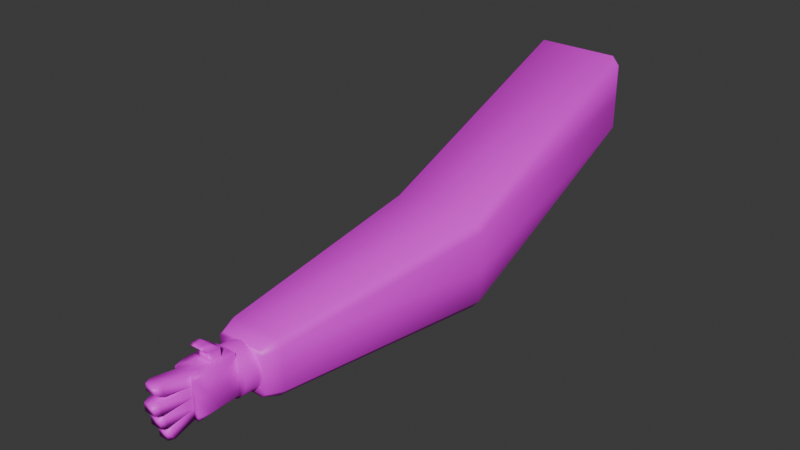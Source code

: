 # Source: Arm2.blend  (saved by Blender 5.0.118; exported with 4.5.12 LTS)
import bpy
from mathutils import Matrix  # noqa: F401  (used for matrix-valued properties, if any)

bpy.ops.wm.read_factory_settings(use_empty=True)
scene = bpy.context.scene
scene.name = 'Scene'

# ---- collections
col_collection = bpy.data.collections.new('Collection'); scene.collection.children.link(col_collection)

# ---- images (referenced by path relative to the original .blend; pixels are not part of the script)
import os
ASSET_DIR = os.environ.get("B2B_ASSET_DIR", "")  # directory of the original .blend (textures are referenced by path, not embedded)
HERE = os.path.dirname(os.path.abspath(__file__))  # packed textures are extracted next to this script under _unpacked/

def load_image(name, relpath, width, height, colorspace="sRGB"):
    """Load a texture the original file referenced (path relative to the .blend, or extracted next to this script)."""
    p = next((c for c in (os.path.join(HERE, relpath), os.path.join(ASSET_DIR, relpath)) if relpath and os.path.exists(c)), "")
    if p:
        img = bpy.data.images.load(p, check_existing=True)
        img.name = name
    else:  # same state as the original file: an image datablock whose file is absent (Cycles renders it pink)
        img = bpy.data.images.new(name, width, height)
        img.source = "FILE"
        img.filepath = "//" + (relpath or name)
    img.colorspace_settings.name = colorspace
    return img
img_material_base_color = load_image('Material Base Color', '', 1024, 1024, 'sRGB')

# ---- materials (node trees are filled in below, after node groups)
mat_material = bpy.data.materials.new('Material')
mat_material.alpha_threshold = 0.0
mat_material.use_backface_culling_lightprobe_volume = False
mat_material.roughness = 0.5
mat_material.line_color = (0.0, 0.0, 0.0, 1.0)

# ---- material node trees
mat_material.use_nodes = True; mat_material.node_tree.nodes.clear()
_N = mat_material.node_tree.nodes; _L = mat_material.node_tree.links
n0 = _N.new('ShaderNodeOutputMaterial'); n0.name = 'Material Output'; n0.location = (200, 100)
n1 = _N.new('ShaderNodeBsdfPrincipled'); n1.name = 'Principled BSDF'; n1.location = (-200, 100)
n2 = _N.new('ShaderNodeTexImage'); n2.name = 'Image Texture'; n2.location = (-490, 75)
n2.image = img_material_base_color
_L.new(n1.outputs[0], n0.inputs[0])
_L.new(n2.outputs[0], n1.inputs[0])
n0.is_active_output = True

# ---- world
world_world = bpy.data.worlds.new('World'); scene.world = world_world
world_world.use_nodes = True; world_world.node_tree.nodes.clear()
_N = world_world.node_tree.nodes; _L = world_world.node_tree.links
n0 = _N.new('ShaderNodeOutputWorld'); n0.name = 'World Output'; n0.location = (200, 100)
n1 = _N.new('ShaderNodeBackground'); n1.name = 'Background'; n1.location = (-200, 100)
n1.inputs[0].default_value = (0.05088, 0.05088, 0.05088, 1.0)
_L.new(n1.outputs[0], n0.inputs[0])
n0.is_active_output = True
world_world.color = (0.05088, 0.05088, 0.05088)
world_world.sun_shadow_jitter_overblur = 0.0

# ---- meshes
me_cube = bpy.data.meshes.new('Cube')
me_cube.from_pydata([(-3.736e-10, 0.878, 1.115), (0.7542, 0.878, 1.726), (-0.7542, 0.878, 1.726), (-3.736e-10, 0.878, 2.416), (-3.736e-10, 0.878, 1.726), (0.8073, -0.001554, 0.1929), (-1.911e-10, -0.001554, -0.4555), (-0.8073, -0.001554, 0.1929), (-3.736e-10, -0.9329, 0.245), (-1.911e-10, -0.001554, 0.9306), (0.6392, 0.878, 2.416), (0.7542, 0.878, 2.282), (0.7542, 0.878, 1.248), (0.6392, 0.878, 1.115), (-0.7542, 0.878, 2.282), (-0.6392, 0.878, 2.416), (-0.6392, 0.878, 1.115), (-0.7542, 0.878, 1.248), (-0.6841, -0.001554, -0.4555), (0.8073, -0.001554, 0.7923), (0.6841, -0.001554, 0.9306), (-0.8073, -0.001554, 0.7923), (-0.6841, -0.001554, 0.9306), (0.8073, -0.001554, -0.3172), (0.6841, -0.001554, -0.4555), (0.05538, -0.9981, -0.08135), (0.06959, -0.8309, -0.1008), (0.1202, -0.9983, -0.06263), (0.1344, -0.8311, -0.0821), (0.1801, -0.9984, -0.03163), (0.1943, -0.8312, -0.0511), (0.2328, -0.9984, 0.01046), (0.247, -0.8312, -0.009014), (0.2763, -0.9983, 0.06202), (0.2905, -0.831, 0.04254), (0.3089, -0.998, 0.1211), (0.3231, -0.8308, 0.1016), (0.3293, -0.9977, 0.1853), (0.3436, -0.8305, 0.1658), (0.3369, -0.9973, 0.2523), (0.3511, -0.83, 0.2329), (0.3312, -0.9968, 0.3195), (0.3454, -0.8295, 0.3), (0.3125, -0.9962, 0.3843), (0.3267, -0.829, 0.3648), (0.2815, -0.9957, 0.4442), (0.2957, -0.8284, 0.4247), (0.2395, -0.9951, 0.4968), (0.2537, -0.8279, 0.4774), (0.1879, -0.9945, 0.5403), (0.2021, -0.8273, 0.5208), (0.1289, -0.994, 0.5728), (0.1431, -0.8268, 0.5534), (0.06462, -0.9935, 0.5933), (0.07883, -0.8263, 0.5738), (-0.002396, -0.9932, 0.6007), (0.01181, -0.8259, 0.5813), (-0.06959, -0.9929, 0.595), (-0.05538, -0.8256, 0.5755), (-0.1344, -0.9927, 0.5763), (-0.1202, -0.8254, 0.5568), (-0.1943, -0.9926, 0.5453), (-0.1801, -0.8253, 0.5258), (-0.247, -0.9926, 0.5032), (-0.2328, -0.8254, 0.4837), (-0.2905, -0.9927, 0.4516), (-0.2763, -0.8255, 0.4322), (-0.3231, -0.993, 0.3926), (-0.3089, -0.8258, 0.3731), (-0.3436, -0.9933, 0.3283), (-0.3293, -0.8261, 0.3089), (-0.3511, -0.9937, 0.2613), (-0.3369, -0.8265, 0.2419), (-0.3454, -0.9942, 0.1942), (-0.3312, -0.827, 0.1747), (-0.3267, -0.9948, 0.1294), (-0.3125, -0.8275, 0.1099), (-0.2957, -0.9953, 0.06951), (-0.2815, -0.8281, 0.05003), (-0.2537, -0.9959, 0.01683), (-0.2395, -0.8287, -0.002642), (-0.2021, -0.9965, -0.02662), (-0.1879, -0.8292, -0.04609), (-0.1431, -0.997, -0.05918), (-0.1289, -0.8298, -0.07865), (-0.07883, -0.9975, -0.0796), (-0.06462, -0.8302, -0.09907), (-0.01181, -0.9978, -0.08708), (0.002398, -0.8306, -0.1066), (-0.173, -0.992, 0.6104), (0.166, -0.992, 0.6104), (-0.2159, -1.07, 0.6104), (-0.2159, -0.992, 0.2905), (-0.00352, -0.992, -0.02937), (-0.00352, -0.992, 0.6104), (0.2088, -0.992, 0.2905), (0.2088, -1.07, 0.6104), (-0.00352, -1.147, -0.02937), (-0.00352, -1.147, 0.6104), (-0.00352, -1.07, 0.6104), (-0.00352, -1.07, -0.02937), (-0.00352, -1.147, 0.2905), (0.2088, -1.07, 0.2905), (-0.00352, -0.992, 0.2905), (-0.2159, -1.07, 0.2905), (-0.1097, -0.992, -0.02937), (0.08123, -0.992, 0.6104), (0.1026, -1.147, -0.02937), (-0.1097, -1.147, 0.6104), (0.1026, -0.992, -0.02937), (-0.08827, -0.992, 0.6104), (-0.1097, -1.147, -0.02937), (0.1026, -1.147, 0.6104), (-0.00352, -1.109, 0.6104), (-0.004403, -1.03, 0.6116), (-0.00352, -1.109, -0.02937), (-0.00352, -1.031, -0.02937), (-0.1097, -1.07, -0.02937), (0.1026, -1.07, -0.02937), (-0.1097, -1.147, 0.2905), (0.1026, -1.147, 0.2905), (-0.00352, -1.147, 0.1306), (-0.00352, -1.147, 0.4504), (0.1026, -0.992, 0.2905), (-0.1097, -0.992, 0.2905), (-0.00352, -0.992, 0.1306), (-0.00352, -0.992, 0.4504), (-0.1097, -0.992, 0.4504), (-0.1097, -0.992, 0.1306), (0.1026, -0.992, 0.1306), (0.1026, -1.147, 0.4504), (0.1026, -1.147, 0.1306), (-0.1097, -1.147, 0.1306), (0.1026, -1.031, -0.02937), (-0.1097, -1.031, -0.02937), (-0.1097, -1.109, -0.02937), (0.1026, -1.109, 0.6104), (-0.1097, -1.109, 0.6104), (0.1026, -1.109, -0.02937), (-0.1097, -1.147, 0.4504), (0.1026, -0.992, 0.4504), (-0.003281, -1.065, 0.8481), (-0.0566, -1.07, 0.6104), (0.04957, -1.07, 0.6104), (-0.1097, -1.05, 0.6104), (-0.05749, -1.03, 0.6118), (0.1026, -1.05, 0.6104), (0.04868, -1.03, 0.6114), (-0.00308, -1.084, 0.8473), (-0.1092, -1.084, 0.8476), (-0.05637, -1.065, 0.8482), (0.1031, -1.084, 0.8469), (0.0498, -1.065, 0.8479), (-0.003954, -1.031, 0.7498), (-0.00352, -1.07, 0.7485), (0.1026, -1.05, 0.7485), (0.04957, -1.07, 0.7485), (-0.0566, -1.07, 0.7485), (0.04913, -1.031, 0.7496), (-0.05616, -1.084, 0.8475), (0.05, -1.084, 0.8471), (-0.05704, -1.031, 0.75), (-0.1097, -1.05, 0.7485), (0.1026, -1.259, 0.2905), (0.08375, -1.278, 0.3094), (-0.00352, -1.278, 0.3094), (-0.00352, -1.259, 0.2905), (-0.00352, -1.259, 0.4504), (-0.00352, -1.278, 0.4315), (-0.09079, -1.278, 0.3094), (-0.1097, -1.259, 0.2905), (0.08375, -1.278, 0.4315), (0.1026, -1.259, 0.4504), (-0.1097, -1.259, 0.4504), (-0.09079, -1.278, 0.4315), (0.07747, -1.267, 0.6766), (0.1026, -1.246, 0.6855), (-0.00352, -1.246, 0.6855), (-0.00352, -1.267, 0.6766), (-0.08451, -1.267, 0.6766), (-0.1097, -1.246, 0.6855), (-0.00352, -1.267, 0.567), (-0.00352, -1.246, 0.5256), (0.1026, -1.246, 0.5256), (0.07747, -1.267, 0.567), (-0.08451, -1.267, 0.567), (-0.1097, -1.246, 0.5256), (0.0694, -1.26, 0.2007), (0.09142, -1.243, 0.2316), (-0.01475, -1.243, 0.2316), (-0.01684, -1.26, 0.2007), (-0.1209, -1.243, 0.2316), (-0.1031, -1.26, 0.2007), (-0.01684, -1.26, 0.08063), (-0.01475, -1.243, 0.07165), (0.0694, -1.26, 0.08063), (0.09142, -1.243, 0.07167), (-0.1031, -1.26, 0.08063), (-0.1209, -1.243, 0.07167), (-0.7874, -0.001554, -0.3395), (-0.8073, -0.001554, -0.2863), (-0.8064, 0.01307, -0.2912), (-0.07983, -1.242, -0.1222), (-0.1097, -1.222, -0.126), (-0.00352, -1.222, -0.1261), (-0.00352, -1.242, -0.1222), (-0.00352, -1.222, 0.03388), (-0.00352, -1.242, -0.022), (0.1026, -1.222, -0.126), (0.07279, -1.242, -0.1222), (0.07279, -1.242, -0.022), (0.1026, -1.222, 0.03397), (-0.1097, -1.222, 0.03397), (-0.07983, -1.242, -0.022), (-0.1742, -1.147, 0.03344), (-0.1767, -1.133, -0.02937), (-0.1742, -1.147, -0.02937), (-0.2159, -1.106, 0.6104), (-0.1742, -1.147, 0.5475), (-0.1742, -1.147, 0.6104), (-0.1767, -1.133, 0.6104), (0.1671, -1.147, 0.03344), (0.1671, -1.147, -0.02937), (0.1697, -1.133, -0.02937), (0.1671, -1.147, 0.5475), (0.2088, -1.106, 0.6104), (0.1697, -1.133, 0.6104), (0.1671, -1.147, 0.6104), (-0.2159, -1.106, 0.2905), (-0.1742, -1.147, 0.2905), (0.1671, -1.147, 0.2905), (0.2088, -1.106, 0.2905), (-0.1619, -1.012, -0.02937), (-0.2159, -0.992, 0.02462), (-0.186, -0.992, 0.01561), (-0.1619, -0.992, -0.02937), (0.2088, -0.992, 0.02462), (0.1548, -1.012, -0.02937), (0.1548, -0.992, -0.02937), (0.179, -0.992, 0.01561), (-0.1619, -1.07, -0.02937), (-0.2159, -1.07, 0.02462), (0.2088, -1.07, 0.02462), (0.1548, -1.07, -0.02937), (-0.2159, -1.106, 0.02462), (-0.1767, -1.133, -0.02937), (-0.1897, -1.132, 0.009994), (0.1697, -1.133, -0.02937), (0.2088, -1.106, 0.02462), (0.1827, -1.132, 0.009994), (-0.4693, -0.8737, 0.2417), (-0.3824, -0.9329, 0.245), (0.3824, -0.9329, 0.245), (0.4693, -0.8736, 0.2417), (-3.62e-10, -0.8735, 0.6706), (-3.736e-10, -0.9329, 0.589), (-3.736e-10, -0.9329, -0.09893), (-3.62e-10, -0.8736, -0.1815), (0.3824, -0.9329, 0.5199), (0.4693, -0.8736, 0.5602), (0.3204, -0.9329, 0.589), (0.3703, -0.8735, 0.6706), (0.3204, -0.9329, -0.09893), (0.3703, -0.8736, -0.1815), (0.3824, -0.9329, -0.02986), (0.4693, -0.8736, -0.07107), (-0.3204, -0.9329, 0.589), (-0.3703, -0.8736, 0.6706), (-0.3824, -0.9329, 0.5199), (-0.4693, -0.8736, 0.5602), (-0.3204, -0.9329, -0.09893), (-0.3702, -0.8737, -0.1814), (-0.3824, -0.9329, -0.01184), (-0.4693, -0.8737, -0.04016), (-0.3708, -0.9329, -0.04283), (-0.4493, -0.8738, -0.09328), (-0.002971, -1.099, 0.8327), (-0.003031, -1.089, 0.8471), (-0.1092, -1.089, 0.8474), (0.1031, -1.089, 0.8468), (-0.05612, -1.089, 0.8473), (-0.05605, -1.099, 0.8328), (0.05005, -1.089, 0.8469), (0.05011, -1.099, 0.8325), (0.1026, -1.063, 0.6104), (0.09603, -1.07, 0.6104), (0.1026, -1.076, 0.6104), (0.1093, -1.07, 0.6104), (-0.1031, -1.07, 0.6104), (-0.1097, -1.063, 0.6104), (-0.1163, -1.07, 0.6104), (-0.1097, -1.076, 0.6104), (-0.1103, -1.037, 0.6114), (-0.104, -1.031, 0.6119), (-0.1073, -1.025, 0.6117), (-0.1162, -1.027, 0.6118), (-0.1168, -1.033, 0.6119), (0.09515, -1.03, 0.6113), (0.1021, -1.037, 0.611), (0.108, -1.033, 0.6112), (0.1074, -1.027, 0.6112), (0.09865, -1.025, 0.6111), (-0.1028, -1.065, 0.8484), (-0.1094, -1.072, 0.8481), (0.103, -1.072, 0.8474), (0.09627, -1.065, 0.8477), (-0.1035, -1.031, 0.7501), (-0.11, -1.038, 0.7496), (-0.1031, -1.07, 0.7485), (-0.1097, -1.063, 0.7485), (0.0956, -1.031, 0.7495), (0.1024, -1.037, 0.7491), (0.1026, -1.063, 0.7485), (0.09603, -1.07, 0.7485), (-0.1092, -1.095, 0.8396), (-0.1025, -1.099, 0.833), (0.09658, -1.099, 0.8323), (0.1032, -1.094, 0.8389)], [], [(22, 15, 14, 21), (24, 13, 12, 23), (10, 20, 19, 11), (10, 3, 9, 20), (4, 3, 10, 11, 1), (1, 11, 19, 5), (12, 1, 5, 23), (0, 13, 24, 6), (0, 4, 1, 12, 13), (3, 15, 22, 9), (7, 21, 14, 2), (2, 14, 15, 3, 4), (16, 0, 6, 18), (16, 17, 2, 4, 0), (25, 26, 28, 27), (27, 28, 30, 29), (29, 30, 32, 31), (31, 32, 34, 33), (33, 34, 36, 35), (35, 36, 38, 37), (37, 38, 40, 39), (39, 40, 42, 41), (41, 42, 44, 43), (43, 44, 46, 45), (45, 46, 48, 47), (47, 48, 50, 49), (49, 50, 52, 51), (51, 52, 54, 53), (53, 54, 56, 55), (55, 56, 58, 57), (57, 58, 60, 59), (59, 60, 62, 61), (61, 62, 64, 63), (63, 64, 66, 65), (65, 66, 68, 67), (67, 68, 70, 69), (69, 70, 72, 71), (71, 72, 74, 73), (73, 74, 76, 75), (75, 76, 78, 77), (77, 78, 80, 79), (79, 80, 82, 81), (81, 82, 84, 83), (83, 84, 86, 85), (28, 26, 88, 86, 84, 82, 80, 78, 76, 74, 72, 70, 68, 66, 64, 62, 60, 58, 56, 54, 52, 50, 48, 46, 44, 42, 40, 38, 36, 34, 32, 30), (85, 86, 88, 87), (87, 88, 26, 25), (25, 27, 29, 31, 33, 35, 37, 39, 41, 43, 45, 47, 49, 51, 53, 55, 57, 59, 61, 63, 65, 67, 69, 71, 73, 75, 77, 79, 81, 83, 85, 87), (136, 113, 98, 112), (92, 104, 91, 89), (135, 115, 97, 111), (134, 116, 100, 117), (128, 124, 103, 125), (127, 110, 94, 126), (89, 110, 127), (124, 127, 126, 103), (105, 128, 125, 93), (93, 125, 129, 109), (125, 103, 123, 129), (102, 95, 90, 96), (140, 106, 90), (123, 140, 95), (116, 133, 118, 100), (93, 109, 133, 116), (105, 93, 116, 134), (117, 100, 115, 135), (113, 137, 108, 98), (124, 92, 127), (115, 138, 107, 97), (100, 118, 138, 115), (103, 126, 140, 123), (126, 94, 106, 140), (127, 92, 89), (92, 124, 128), (158, 153, 141, 152), (99, 143, 156, 154), (142, 99, 154, 157), (147, 114, 153, 158), (141, 150, 159, 148), (152, 141, 148, 160), (153, 161, 150, 141), (114, 145, 161, 153), (129, 123, 95), (95, 140, 90), (164, 165, 166, 163), (165, 169, 170, 166), (172, 167, 168, 171), (171, 164, 163, 172), (167, 173, 174, 168), (173, 170, 169, 174), (101, 120, 163, 166), (164, 171, 168, 165), (120, 130, 172, 163), (165, 168, 174, 169), (119, 101, 166, 170), (122, 139, 173, 167), (130, 122, 167, 172), (139, 119, 170, 173), (176, 177, 178, 175), (177, 180, 179, 178), (184, 181, 182, 183), (175, 184, 183, 176), (181, 185, 186, 182), (180, 186, 185, 179), (112, 98, 177, 176), (184, 175, 178, 181), (130, 112, 176, 183), (181, 178, 179, 185), (98, 108, 180, 177), (108, 139, 186, 180), (139, 122, 182, 186), (122, 130, 183, 182), (188, 189, 190, 187), (189, 191, 192, 190), (195, 193, 194, 196), (187, 195, 196, 188), (193, 197, 198, 194), (191, 198, 197, 192), (120, 101, 189, 188), (195, 187, 190, 193), (131, 120, 188, 196), (193, 190, 192, 197), (101, 119, 191, 189), (119, 132, 198, 191), (132, 121, 194, 198), (121, 131, 196, 194), (199, 200, 201), (203, 204, 205, 202), (204, 208, 209, 205), (211, 206, 207, 210), (210, 209, 208, 211), (206, 212, 213, 207), (212, 203, 202, 213), (16, 18, 199, 201, 17), (201, 200, 7, 2, 17), (111, 97, 204, 203), (205, 207, 213, 202), (132, 111, 203, 212), (209, 210, 207, 205), (97, 107, 208, 204), (121, 132, 212, 206), (131, 121, 206, 211), (107, 131, 211, 208), (217, 218, 219, 220), (224, 225, 226, 227), (231, 225, 224, 230), (217, 228, 229, 218), (111, 132, 214, 216), (214, 132, 229), (135, 111, 216, 215), (108, 137, 220, 219), (229, 139, 218), (104, 228, 217, 91), (139, 108, 219, 218), (217, 220, 137, 91), (107, 138, 223, 222), (107, 222, 221, 131), (230, 131, 221), (231, 102, 96, 225), (130, 230, 224), (136, 226, 225, 96), (136, 112, 227, 226), (224, 227, 112, 130), (119, 139, 229), (132, 119, 229), (120, 230, 130), (230, 120, 131), (232, 233, 234, 235), (236, 237, 238, 239), (244, 245, 246), (247, 248, 249), (241, 233, 232, 240), (236, 242, 243, 237), (240, 245, 244, 241), (247, 243, 242, 248), (232, 235, 105, 134), (92, 128, 234, 233), (92, 233, 241, 104), (105, 235, 234, 128), (232, 134, 240), (129, 95, 236, 239), (102, 242, 236, 95), (109, 238, 237, 133), (109, 129, 239, 238), (243, 133, 237), (241, 244, 228, 104), (240, 117, 135), (134, 117, 240), (240, 135, 215, 245), (118, 133, 243), (247, 223, 138, 243), (231, 248, 242, 102), (118, 243, 138), (228, 244, 246, 214, 229), (214, 246, 245, 215, 216), (247, 249, 221, 222, 223), (249, 248, 231, 230, 221), (260, 258, 259, 261), (268, 266, 267, 269), (264, 262, 263, 265), (255, 260, 261, 254), (258, 252, 253, 259), (257, 263, 262, 256), (265, 253, 252, 264), (251, 268, 269, 250), (254, 267, 266, 255), (271, 257, 256, 270), (274, 272, 273, 275), (250, 273, 272, 251), (275, 271, 270, 274), (273, 250, 7, 200), (8, 255, 266, 268, 251), (250, 269, 21, 7), (256, 8, 251, 272, 274, 270), (23, 5, 253, 265), (5, 19, 259, 253), (262, 264, 252, 8, 256), (252, 258, 260, 255, 8), (9, 22, 267, 254), (20, 9, 254, 261), (18, 6, 257, 271), (6, 24, 263, 257), (20, 261, 259, 19), (263, 24, 23, 265), (267, 22, 21, 269), (18, 271, 275, 199), (273, 200, 199, 275), (281, 276, 277, 280), (276, 283, 282, 277), (148, 159, 280, 277), (157, 154, 276, 281), (154, 156, 283, 276), (160, 148, 277, 282), (159, 149, 278, 280), (151, 160, 282, 279), (284, 285, 286, 287), (288, 289, 290, 291), (292, 293, 294, 295, 296), (297, 298, 299, 300, 301), (307, 303, 302, 306), (311, 298, 297, 310), (292, 307, 306, 293), (288, 308, 309, 289), (304, 311, 310, 305), (284, 312, 313, 285), (308, 315, 314, 309), (316, 313, 312, 317), (96, 287, 286, 136), (143, 285, 313, 156), (299, 298, 146, 284, 287, 96), (286, 285, 143, 99, 113, 136), (284, 146, 155, 312), (144, 292, 296, 91, 290, 289), (99, 142, 288, 291, 137, 113), (288, 142, 157, 308), (144, 289, 309, 162), (291, 290, 91, 137), (296, 295, 89, 91), (110, 89, 295, 294), (145, 293, 306, 161), (292, 144, 162, 307), (94, 110, 294, 293, 145, 114), (90, 300, 299, 96), (106, 94, 114, 147, 297, 301), (297, 147, 158, 310), (90, 106, 301, 300), (146, 298, 311, 155), (307, 162, 149, 303), (150, 302, 303, 149, 159), (161, 306, 302, 150), (304, 305, 152, 160, 151), (155, 311, 304, 151), (310, 158, 152, 305), (162, 309, 314, 278, 149), (308, 157, 281, 315), (156, 313, 316, 283), (312, 155, 151, 279, 317), (314, 315, 281, 280, 278), (283, 316, 317, 279, 282)])
me_cube.polygons.foreach_set('use_smooth', [True] * 279)
_uv = me_cube.uv_layers.new(name='UVMap')
_uv.uv.foreach_set('vector', [0.2371, 0.7095, 0.2333, 0.4987, 0.2495, 0.5175, 0.2544, 0.729, 0.237, 0.4442, 0.2307, 0.2086, 0.2469, 0.19, 0.2543, 0.425, 0.05347, 0.4987, 0.04459, 0.7095, 0.02726, 0.729, 0.03728, 0.5175, 0.05347, 0.4987, 0.1434, 0.4987, 0.1408, 0.7095, 0.04459, 0.7095, 0.1407, 0.1234, 0.1407, 0.02726, 0.2307, 0.02726, 0.2469, 0.04586, 0.2469, 0.1234, 0.6043, 0.09671, 0.6402, 0.02726, 0.6534, 0.2702, 0.6147, 0.3451, 0.5734, 0.1565, 0.6043, 0.09671, 0.6147, 0.3451, 0.5817, 0.4088, 0.1407, 0.2086, 0.2307, 0.2086, 0.237, 0.4442, 0.1407, 0.4442, 0.1407, 0.2086, 0.1407, 0.1234, 0.2469, 0.1234, 0.2469, 0.19, 0.2307, 0.2086, 0.1434, 0.4987, 0.2333, 0.4987, 0.2371, 0.7095, 0.1408, 0.7095, 0.4465, 0.3447, 0.4207, 0.2645, 0.4743, 0.02726, 0.4983, 0.1017, 0.0346, 0.1234, 0.0346, 0.04586, 0.05079, 0.02726, 0.1407, 0.02726, 0.1407, 0.1234, 0.05079, 0.2086, 0.1407, 0.2086, 0.1407, 0.4442, 0.04448, 0.4442, 0.05079, 0.2086, 0.03459, 0.19, 0.0346, 0.1234, 0.1407, 0.1234, 0.1407, 0.2086, 0.835, 0.1989, 0.8113, 0.197, 0.8116, 0.1878, 0.8353, 0.1897, 0.8353, 0.1897, 0.8116, 0.1878, 0.812, 0.1794, 0.8357, 0.1813, 0.8357, 0.1813, 0.812, 0.1794, 0.8126, 0.1719, 0.8363, 0.1738, 0.8353, 0.3652, 0.8117, 0.3677, 0.8115, 0.3605, 0.8351, 0.3579, 0.8351, 0.3579, 0.8115, 0.3605, 0.8113, 0.3522, 0.8349, 0.3496, 0.8349, 0.3496, 0.8113, 0.3522, 0.8112, 0.3431, 0.8348, 0.3406, 0.8348, 0.3406, 0.8112, 0.3431, 0.8112, 0.3337, 0.8348, 0.3311, 0.8348, 0.3311, 0.8112, 0.3337, 0.8112, 0.3242, 0.8348, 0.3217, 0.8348, 0.3217, 0.8112, 0.3242, 0.8113, 0.3151, 0.8349, 0.3126, 0.8349, 0.3126, 0.8113, 0.3151, 0.8115, 0.3067, 0.8351, 0.3041, 0.8351, 0.3041, 0.8115, 0.3067, 0.8117, 0.2993, 0.8353, 0.2967, 0.2224, 0.8519, 0.1988, 0.8539, 0.1988, 0.8463, 0.2223, 0.8442, 0.2223, 0.8442, 0.1988, 0.8463, 0.1988, 0.8377, 0.2223, 0.8357, 0.2223, 0.8357, 0.1988, 0.8377, 0.1988, 0.8285, 0.2223, 0.8264, 0.2223, 0.8264, 0.1988, 0.8285, 0.1988, 0.819, 0.2223, 0.817, 0.2223, 0.817, 0.1988, 0.819, 0.1988, 0.8096, 0.2223, 0.8076, 0.2223, 0.8076, 0.1988, 0.8096, 0.1988, 0.8007, 0.2223, 0.7987, 0.2223, 0.7987, 0.1988, 0.8007, 0.1988, 0.7926, 0.2223, 0.7905, 0.2223, 0.7905, 0.1988, 0.7926, 0.1988, 0.7856, 0.2224, 0.7835, 0.1205, 0.7835, 0.144, 0.7861, 0.1441, 0.7933, 0.1206, 0.7906, 0.1206, 0.7906, 0.1441, 0.7933, 0.1442, 0.8015, 0.1207, 0.7988, 0.1207, 0.7988, 0.1442, 0.8015, 0.1442, 0.8104, 0.1207, 0.8078, 0.1207, 0.8078, 0.1442, 0.8104, 0.1442, 0.8198, 0.1207, 0.8172, 0.1207, 0.8172, 0.1442, 0.8198, 0.1442, 0.8293, 0.1207, 0.8267, 0.1207, 0.8267, 0.1442, 0.8293, 0.1442, 0.8385, 0.1207, 0.8358, 0.1207, 0.8358, 0.1442, 0.8385, 0.1441, 0.847, 0.1206, 0.8444, 0.1206, 0.8444, 0.1441, 0.847, 0.144, 0.8545, 0.1205, 0.8519, 0.8363, 0.2422, 0.8126, 0.2403, 0.812, 0.2331, 0.8357, 0.235, 0.8357, 0.235, 0.812, 0.2331, 0.8116, 0.2249, 0.8353, 0.2268, 0.8353, 0.2268, 0.8116, 0.2249, 0.8113, 0.2159, 0.835, 0.2178, 0.8443, 0.7245, 0.8461, 0.7339, 0.8461, 0.7433, 0.8443, 0.7527, 0.8407, 0.7614, 0.8354, 0.7693, 0.8288, 0.776, 0.821, 0.7813, 0.8123, 0.785, 0.803, 0.7868, 0.7936, 0.7868, 0.7844, 0.785, 0.7757, 0.7814, 0.7679, 0.7761, 0.7612, 0.7694, 0.756, 0.7616, 0.7524, 0.7528, 0.7505, 0.7435, 0.7505, 0.734, 0.7524, 0.7247, 0.756, 0.7159, 0.7612, 0.708, 0.7679, 0.7013, 0.7757, 0.696, 0.7844, 0.6924, 0.7936, 0.6905, 0.803, 0.6905, 0.8123, 0.6923, 0.821, 0.6959, 0.8288, 0.7012, 0.8354, 0.7079, 0.8407, 0.7158, 0.835, 0.2178, 0.8113, 0.2159, 0.8112, 0.2065, 0.8349, 0.2084, 0.8349, 0.2084, 0.8112, 0.2065, 0.8113, 0.197, 0.835, 0.1989, 0.3144, 0.8168, 0.3108, 0.808, 0.3089, 0.7987, 0.3089, 0.7892, 0.3108, 0.7799, 0.3144, 0.7711, 0.3197, 0.7632, 0.3264, 0.7565, 0.3343, 0.7513, 0.343, 0.7476, 0.3523, 0.7458, 0.3618, 0.7458, 0.3711, 0.7476, 0.3799, 0.7513, 0.3878, 0.7565, 0.3945, 0.7632, 0.3998, 0.7711, 0.4034, 0.7799, 0.4052, 0.7892, 0.4052, 0.7987, 0.4034, 0.808, 0.3998, 0.8168, 0.3945, 0.8247, 0.3878, 0.8314, 0.3799, 0.8367, 0.3711, 0.8403, 0.3618, 0.8421, 0.3523, 0.8421, 0.343, 0.8403, 0.3343, 0.8367, 0.3264, 0.8314, 0.3197, 0.8247, 0.04367, 0.8282, 0.04367, 0.8133, 0.04915, 0.8133, 0.04915, 0.8282, 0.5116, 0.6883, 0.5006, 0.6883, 0.5006, 0.6433, 0.5115, 0.6434, 0.7669, 0.8863, 0.7669, 0.8714, 0.7723, 0.8714, 0.7723, 0.8863, 0.756, 0.8863, 0.756, 0.8713, 0.7614, 0.8713, 0.7614, 0.8863, 0.5883, 0.8174, 0.5883, 0.7951, 0.6032, 0.7951, 0.6032, 0.8174, 0.5883, 0.7728, 0.5913, 0.7505, 0.6032, 0.7505, 0.6032, 0.7728, 0.5794, 0.7505, 0.5913, 0.7505, 0.5883, 0.7728, 0.5883, 0.7951, 0.5883, 0.7728, 0.6032, 0.7728, 0.6032, 0.7951, 0.5883, 0.8397, 0.5883, 0.8174, 0.6032, 0.8174, 0.6032, 0.8397, 0.6032, 0.8397, 0.6032, 0.8174, 0.6182, 0.8174, 0.6182, 0.8397, 0.6032, 0.8174, 0.6032, 0.7951, 0.6182, 0.7951, 0.6182, 0.8174, 0.5005, 0.5438, 0.4896, 0.5438, 0.4899, 0.4988, 0.5005, 0.4987, 0.6182, 0.7728, 0.6152, 0.7505, 0.6271, 0.7505, 0.6182, 0.7951, 0.6182, 0.7728, 0.6331, 0.7951, 0.756, 0.8713, 0.756, 0.8564, 0.7614, 0.8564, 0.7614, 0.8713, 0.7505, 0.8713, 0.7505, 0.8564, 0.756, 0.8564, 0.756, 0.8713, 0.7505, 0.8863, 0.7505, 0.8713, 0.756, 0.8713, 0.756, 0.8863, 0.7614, 0.8863, 0.7614, 0.8713, 0.7669, 0.8714, 0.7669, 0.8863, 0.04367, 0.8133, 0.04367, 0.7984, 0.04915, 0.7984, 0.04915, 0.8133, 0.5883, 0.7951, 0.5734, 0.7951, 0.5883, 0.7728, 0.7669, 0.8714, 0.7669, 0.8564, 0.7723, 0.8564, 0.7723, 0.8714, 0.7614, 0.8713, 0.7614, 0.8564, 0.7669, 0.8564, 0.7669, 0.8714, 0.6032, 0.7951, 0.6032, 0.7728, 0.6182, 0.7728, 0.6182, 0.7951, 0.6032, 0.7728, 0.6032, 0.7505, 0.6152, 0.7505, 0.6182, 0.7728, 0.5883, 0.7728, 0.5734, 0.7951, 0.5794, 0.7505, 0.5734, 0.7951, 0.5883, 0.7951, 0.5883, 0.8174, 0.9113, 0.3098, 0.9038, 0.3098, 0.9039, 0.2967, 0.9114, 0.2967, 0.8959, 0.06058, 0.8884, 0.06058, 0.8884, 0.04113, 0.8959, 0.04113, 0.9033, 0.06058, 0.8959, 0.06058, 0.8959, 0.04113, 0.9033, 0.04113, 0.9113, 0.3291, 0.9038, 0.3291, 0.9038, 0.3098, 0.9113, 0.3098, 0.9652, 0.04216, 0.9652, 0.0347, 0.9679, 0.03474, 0.9679, 0.04219, 0.9652, 0.04961, 0.9652, 0.04216, 0.9679, 0.04219, 0.9679, 0.04965, 0.9038, 0.3098, 0.8964, 0.3098, 0.8964, 0.2967, 0.9039, 0.2967, 0.9038, 0.3291, 0.8964, 0.3291, 0.8964, 0.3098, 0.9038, 0.3098, 0.6182, 0.8174, 0.6182, 0.7951, 0.6331, 0.7951, 0.6331, 0.7951, 0.6182, 0.7728, 0.6271, 0.7505, 0.5918, 0.8973, 0.5918, 0.9096, 0.5889, 0.9096, 0.5889, 0.8946, 0.5918, 0.9096, 0.5918, 0.9218, 0.5889, 0.9245, 0.5889, 0.9096, 0.9133, 0.1719, 0.9133, 0.1868, 0.9106, 0.1867, 0.9106, 0.1745, 0.8296, 0.4249, 0.8296, 0.4421, 0.8268, 0.4448, 0.8268, 0.4223, 0.9133, 0.1868, 0.9133, 0.2017, 0.9106, 0.199, 0.9106, 0.1867, 0.9133, 0.2017, 0.8908, 0.2017, 0.8935, 0.199, 0.9106, 0.199, 0.5734, 0.9096, 0.5734, 0.8946, 0.5889, 0.8946, 0.5889, 0.9096, 0.8935, 0.1745, 0.9106, 0.1745, 0.9106, 0.1867, 0.8935, 0.1868, 0.8112, 0.4448, 0.8112, 0.4223, 0.8268, 0.4223, 0.8268, 0.4448, 0.8935, 0.1868, 0.9106, 0.1867, 0.9106, 0.199, 0.8935, 0.199, 0.5734, 0.9245, 0.5734, 0.9096, 0.5889, 0.9096, 0.5889, 0.9245, 0.3773, 0.9116, 0.3773, 0.8967, 0.3929, 0.8967, 0.3929, 0.9116, 0.3773, 0.9265, 0.3773, 0.9116, 0.3929, 0.9116, 0.3929, 0.9265, 0.7662, 0.9502, 0.7662, 0.9727, 0.7505, 0.9727, 0.7505, 0.9502, 0.06298, 0.8275, 0.06299, 0.8126, 0.06597, 0.8127, 0.06597, 0.8241, 0.06299, 0.8126, 0.06298, 0.7977, 0.06597, 0.8013, 0.06597, 0.8127, 0.8956, 0.3872, 0.8956, 0.3986, 0.8898, 0.3987, 0.8898, 0.3837, 0.911, 0.3872, 0.8956, 0.3872, 0.8898, 0.3837, 0.9123, 0.3837, 0.8956, 0.3986, 0.8956, 0.41, 0.8898, 0.4136, 0.8898, 0.3987, 0.9123, 0.4136, 0.8898, 0.4136, 0.8956, 0.41, 0.911, 0.41, 0.04915, 0.8282, 0.04915, 0.8133, 0.06299, 0.8126, 0.06298, 0.8275, 0.8956, 0.3872, 0.911, 0.3872, 0.911, 0.3986, 0.8956, 0.3986, 0.3089, 0.9297, 0.3089, 0.9072, 0.3227, 0.8967, 0.3227, 0.9192, 0.8956, 0.3986, 0.911, 0.3986, 0.911, 0.41, 0.8956, 0.41, 0.04915, 0.8133, 0.04915, 0.7984, 0.06298, 0.7977, 0.06299, 0.8126, 0.9252, 0.8519, 0.9252, 0.8744, 0.9114, 0.8639, 0.9114, 0.8414, 0.1988, 0.9384, 0.1988, 0.9235, 0.2136, 0.9234, 0.2136, 0.9383, 0.1988, 0.9235, 0.1988, 0.9085, 0.2136, 0.9084, 0.2136, 0.9234, 0.9231, 0.6905, 0.9231, 0.7054, 0.9187, 0.7057, 0.9187, 0.6935, 0.9231, 0.7054, 0.9231, 0.7204, 0.9187, 0.7178, 0.9187, 0.7057, 0.6614, 0.8994, 0.6614, 0.9115, 0.6588, 0.9113, 0.6588, 0.8963, 0.9187, 0.6935, 0.9018, 0.6935, 0.9006, 0.6905, 0.9231, 0.6905, 0.6614, 0.9115, 0.6614, 0.9237, 0.6588, 0.9262, 0.6588, 0.9113, 0.9231, 0.7204, 0.9006, 0.7204, 0.9018, 0.7178, 0.9187, 0.7178, 0.9114, 0.9598, 0.9114, 0.9449, 0.9248, 0.9439, 0.9248, 0.9588, 0.9018, 0.6935, 0.9187, 0.6935, 0.9187, 0.7057, 0.9018, 0.7057, 0.9249, 0.617, 0.9249, 0.5945, 0.9384, 0.6028, 0.9384, 0.6253, 0.9018, 0.7057, 0.9187, 0.7057, 0.9187, 0.7178, 0.9018, 0.7178, 0.9114, 0.9449, 0.9114, 0.93, 0.9248, 0.929, 0.9248, 0.9439, 0.8402, 0.9321, 0.8402, 0.9546, 0.8268, 0.9629, 0.8268, 0.9404, 0.6464, 0.9245, 0.6464, 0.9096, 0.6588, 0.9113, 0.6588, 0.9262, 0.6464, 0.9096, 0.6464, 0.8946, 0.6588, 0.8963, 0.6588, 0.9113, 0.4694, 0.4161, 0.4671, 0.4089, 0.4693, 0.4089, 0.9669, 0.4136, 0.9669, 0.3987, 0.9697, 0.3987, 0.9697, 0.4094, 0.9669, 0.3987, 0.9669, 0.3837, 0.9697, 0.3879, 0.9697, 0.3987, 0.8268, 0.8551, 0.8418, 0.8551, 0.8417, 0.863, 0.831, 0.863, 0.831, 0.863, 0.831, 0.8771, 0.8268, 0.8776, 0.8268, 0.8551, 0.8418, 0.8551, 0.8567, 0.8551, 0.8524, 0.863, 0.8417, 0.863, 0.8567, 0.8551, 0.8567, 0.8776, 0.8524, 0.8771, 0.8524, 0.863, 0.05079, 0.2086, 0.04448, 0.4442, 0.02993, 0.4281, 0.02726, 0.4211, 0.03459, 0.19, 0.4693, 0.4089, 0.4671, 0.4089, 0.4465, 0.3447, 0.4983, 0.1017, 0.5188, 0.1657, 0.1205, 0.9389, 0.1205, 0.924, 0.1354, 0.924, 0.1354, 0.9389, 0.8417, 0.8771, 0.8417, 0.863, 0.8524, 0.863, 0.8524, 0.8771, 0.9354, 0.5039, 0.9354, 0.5264, 0.9249, 0.54, 0.9249, 0.5175, 0.831, 0.8771, 0.831, 0.863, 0.8417, 0.863, 0.8417, 0.8771, 0.1205, 0.924, 0.1205, 0.9091, 0.1354, 0.9091, 0.1354, 0.924, 0.842, 0.8414, 0.8569, 0.8414, 0.8567, 0.8551, 0.8418, 0.8551, 0.827, 0.8414, 0.842, 0.8414, 0.8418, 0.8551, 0.8268, 0.8551, 0.02726, 0.9202, 0.02726, 0.8977, 0.03769, 0.9112, 0.03769, 0.9338, 0.8263, 0.02726, 0.8203, 0.03618, 0.8203, 0.02734, 0.8207, 0.02731, 0.5117, 0.5076, 0.5056, 0.4987, 0.5097, 0.4988, 0.5117, 0.4988, 0.5056, 0.5438, 0.5056, 0.4987, 0.5117, 0.5076, 0.5117, 0.5438, 0.8263, 0.02726, 0.8263, 0.07226, 0.8203, 0.07235, 0.8203, 0.03618, 0.8112, 0.1174, 0.8112, 0.09485, 0.8203, 0.1085, 0.8203, 0.1174, 0.8203, 0.1085, 0.8112, 0.09485, 0.8203, 0.07235, 0.7669, 0.8863, 0.7723, 0.8863, 0.7723, 0.8954, 0.7703, 0.8957, 0.04915, 0.7984, 0.04367, 0.7984, 0.04713, 0.789, 0.04915, 0.7894, 0.8203, 0.07235, 0.8112, 0.04984, 0.8203, 0.03618, 0.5006, 0.6883, 0.4955, 0.6883, 0.4955, 0.6433, 0.5006, 0.6433, 0.8112, 0.04984, 0.8112, 0.02734, 0.8203, 0.02734, 0.8203, 0.03618, 0.04328, 0.7835, 0.04713, 0.789, 0.04367, 0.7984, 0.0382, 0.7835, 0.7723, 0.8564, 0.7669, 0.8564, 0.7703, 0.847, 0.7723, 0.8473, 0.4987, 0.878, 0.4896, 0.878, 0.4896, 0.8691, 0.4987, 0.8555, 0.4896, 0.833, 0.4987, 0.8555, 0.4896, 0.8691, 0.5056, 0.5438, 0.5005, 0.5438, 0.5005, 0.4987, 0.5056, 0.4987, 0.4987, 0.8105, 0.4896, 0.833, 0.4896, 0.7968, 0.04367, 0.8282, 0.04713, 0.8376, 0.04328, 0.8431, 0.0382, 0.8431, 0.04367, 0.8282, 0.04915, 0.8282, 0.04915, 0.8373, 0.04713, 0.8376, 0.4896, 0.7968, 0.4896, 0.788, 0.4987, 0.788, 0.4987, 0.8105, 0.8112, 0.07235, 0.8112, 0.04984, 0.8203, 0.07235, 0.8112, 0.09485, 0.8112, 0.07235, 0.8203, 0.07235, 0.4987, 0.833, 0.4896, 0.833, 0.4987, 0.8105, 0.4896, 0.833, 0.4987, 0.833, 0.4987, 0.8555, 0.581, 0.8401, 0.5734, 0.8322, 0.5776, 0.8335, 0.581, 0.8397, 0.6331, 0.8322, 0.6255, 0.8401, 0.6255, 0.8397, 0.6289, 0.8335, 0.4955, 0.7257, 0.4916, 0.7334, 0.4918, 0.7278, 0.5097, 0.5888, 0.5056, 0.5812, 0.5094, 0.5832, 0.5006, 0.7257, 0.5116, 0.7257, 0.5087, 0.7335, 0.5005, 0.7335, 0.7514, 0.8414, 0.7622, 0.8414, 0.7614, 0.8491, 0.7533, 0.8491, 0.5005, 0.7335, 0.4916, 0.7334, 0.4955, 0.7257, 0.5006, 0.7257, 0.5097, 0.5888, 0.5009, 0.5888, 0.5005, 0.5812, 0.5056, 0.5812, 0.7533, 0.8936, 0.7505, 0.8936, 0.7505, 0.8863, 0.756, 0.8863, 0.5734, 0.7951, 0.5883, 0.8174, 0.5776, 0.8335, 0.5734, 0.8322, 0.5116, 0.6883, 0.5116, 0.7257, 0.5006, 0.7257, 0.5006, 0.6883, 0.5883, 0.8397, 0.581, 0.8397, 0.5776, 0.8335, 0.5883, 0.8174, 0.7533, 0.8936, 0.756, 0.8863, 0.7614, 0.8936, 0.6182, 0.8174, 0.6331, 0.7951, 0.6331, 0.8322, 0.6289, 0.8335, 0.5005, 0.5438, 0.5005, 0.5812, 0.4896, 0.5812, 0.4896, 0.5438, 0.7505, 0.8564, 0.7505, 0.849, 0.7533, 0.8491, 0.756, 0.8564, 0.6182, 0.8397, 0.6182, 0.8174, 0.6289, 0.8335, 0.6255, 0.8397, 0.7614, 0.8491, 0.756, 0.8564, 0.7533, 0.8491, 0.5006, 0.7257, 0.4955, 0.7257, 0.4955, 0.6883, 0.5006, 0.6883, 0.7614, 0.8936, 0.7614, 0.8863, 0.7669, 0.8863, 0.756, 0.8863, 0.7614, 0.8863, 0.7614, 0.8936, 0.7614, 0.8936, 0.7669, 0.8863, 0.7703, 0.8957, 0.7703, 0.8957, 0.7614, 0.8564, 0.756, 0.8564, 0.7614, 0.8491, 0.7703, 0.847, 0.7703, 0.847, 0.7669, 0.8564, 0.7614, 0.8491, 0.5056, 0.5438, 0.5056, 0.5812, 0.5005, 0.5812, 0.5005, 0.5438, 0.7614, 0.8564, 0.7614, 0.8491, 0.7669, 0.8564, 0.8263, 0.07226, 0.8263, 0.1097, 0.8225, 0.1118, 0.8203, 0.1085, 0.8203, 0.07235, 0.4896, 0.7246, 0.4918, 0.7278, 0.4916, 0.7334, 0.4916, 0.7334, 0.4896, 0.7334, 0.5097, 0.5888, 0.5094, 0.5832, 0.5117, 0.5799, 0.5117, 0.5888, 0.5097, 0.5888, 0.5094, 0.5832, 0.5056, 0.5812, 0.5056, 0.5438, 0.5117, 0.5438, 0.5117, 0.5799, 0.8588, 0.5247, 0.8491, 0.516, 0.8549, 0.5039, 0.8704, 0.5178, 0.8491, 0.6236, 0.8588, 0.6148, 0.8704, 0.622, 0.8549, 0.636, 0.7718, 0.516, 0.762, 0.5247, 0.7505, 0.5179, 0.7661, 0.5039, 0.8588, 0.5698, 0.8588, 0.5247, 0.8704, 0.5178, 0.8704, 0.5699, 0.8491, 0.516, 0.8104, 0.516, 0.8101, 0.5039, 0.8549, 0.5039, 0.7505, 0.57, 0.7505, 0.5179, 0.762, 0.5247, 0.762, 0.5698, 0.7661, 0.5039, 0.8101, 0.5039, 0.8104, 0.516, 0.7718, 0.516, 0.8104, 0.6236, 0.8491, 0.6236, 0.8549, 0.636, 0.8101, 0.636, 0.8704, 0.5699, 0.8704, 0.622, 0.8588, 0.6148, 0.8588, 0.5698, 0.7505, 0.622, 0.7505, 0.57, 0.762, 0.5698, 0.762, 0.6149, 0.7699, 0.6219, 0.7743, 0.6236, 0.7704, 0.636, 0.7629, 0.6332, 0.8101, 0.636, 0.7704, 0.636, 0.7743, 0.6236, 0.8104, 0.6236, 0.7629, 0.6332, 0.7505, 0.622, 0.762, 0.6149, 0.7699, 0.6219, 0.3395, 0.4147, 0.3274, 0.3769, 0.4465, 0.3447, 0.4671, 0.4089, 0.8104, 0.5698, 0.8588, 0.5698, 0.8588, 0.6148, 0.8491, 0.6236, 0.8104, 0.6236, 0.3274, 0.3769, 0.3137, 0.3343, 0.4207, 0.2645, 0.4465, 0.3447, 0.762, 0.5698, 0.8104, 0.5698, 0.8104, 0.6236, 0.7743, 0.6236, 0.7699, 0.6219, 0.762, 0.6149, 0.5817, 0.4088, 0.6147, 0.3451, 0.7284, 0.3962, 0.7082, 0.4353, 0.6147, 0.3451, 0.6534, 0.2702, 0.749, 0.3564, 0.7284, 0.3962, 0.762, 0.5247, 0.7718, 0.516, 0.8104, 0.516, 0.8104, 0.5698, 0.762, 0.5698, 0.8104, 0.516, 0.8491, 0.516, 0.8588, 0.5247, 0.8588, 0.5698, 0.8104, 0.5698, 0.5734, 0.6, 0.5734, 0.5039, 0.696, 0.5503, 0.696, 0.6023, 0.5734, 0.696, 0.5734, 0.6, 0.696, 0.6023, 0.696, 0.6543, 0.3089, 0.6913, 0.3089, 0.595, 0.4351, 0.5947, 0.4351, 0.6468, 0.3089, 0.595, 0.3089, 0.4987, 0.4351, 0.5426, 0.4351, 0.5947, 0.663, 0.2532, 0.7567, 0.3429, 0.749, 0.3564, 0.6534, 0.2702, 0.7016, 0.4494, 0.5734, 0.4264, 0.5817, 0.4088, 0.7082, 0.4353, 0.3089, 0.3198, 0.4147, 0.2464, 0.4207, 0.2645, 0.3137, 0.3343, 0.4743, 0.432, 0.3455, 0.434, 0.3418, 0.4219, 0.4694, 0.4161, 0.3395, 0.4147, 0.4671, 0.4089, 0.4694, 0.4161, 0.3418, 0.4219, 0.9032, 0.02933, 0.8957, 0.02936, 0.8957, 0.02731, 0.9032, 0.02728, 0.8957, 0.02936, 0.8882, 0.02938, 0.8883, 0.02733, 0.8957, 0.02731, 0.9679, 0.04219, 0.9679, 0.03474, 0.9686, 0.03474, 0.9686, 0.0422, 0.9033, 0.04113, 0.8959, 0.04113, 0.8957, 0.02936, 0.9032, 0.02933, 0.8959, 0.04113, 0.8884, 0.04113, 0.8882, 0.02938, 0.8957, 0.02936, 0.9679, 0.04965, 0.9679, 0.04219, 0.9686, 0.0422, 0.9686, 0.04966, 0.9679, 0.03474, 0.9679, 0.02728, 0.9686, 0.02729, 0.9686, 0.03474, 0.9679, 0.0571, 0.9679, 0.04965, 0.9686, 0.04966, 0.9686, 0.05711, 0.03725, 0.8282, 0.0382, 0.8273, 0.03913, 0.8282, 0.0382, 0.8292, 0.0382, 0.7993, 0.03725, 0.7984, 0.0382, 0.7975, 0.03913, 0.7984, 0.03363, 0.7983, 0.03268, 0.7992, 0.03188, 0.7987, 0.03219, 0.7975, 0.03301, 0.7974, 0.03267, 0.8272, 0.03361, 0.8281, 0.03299, 0.829, 0.03219, 0.8289, 0.03184, 0.8277, 0.6947, 0.7651, 0.6917, 0.7508, 0.6927, 0.7509, 0.6956, 0.7652, 0.9188, 0.31, 0.9188, 0.3292, 0.9179, 0.3291, 0.9179, 0.3098, 0.6922, 0.7844, 0.6947, 0.7651, 0.6956, 0.7652, 0.6931, 0.7845, 0.6876, 0.784, 0.6902, 0.7647, 0.6911, 0.7648, 0.6886, 0.7841, 0.4935, 0.9327, 0.4905, 0.9471, 0.4896, 0.9471, 0.4926, 0.9328, 0.4966, 0.966, 0.4941, 0.9467, 0.4951, 0.9466, 0.4976, 0.9658, 0.6902, 0.7647, 0.6876, 0.7524, 0.6884, 0.7515, 0.6911, 0.7648, 0.4976, 0.9343, 0.4951, 0.9466, 0.4941, 0.9467, 0.4968, 0.9335, 0.0382, 0.8431, 0.0382, 0.8292, 0.03913, 0.8282, 0.04367, 0.8282, 0.8884, 0.06058, 0.8819, 0.06058, 0.8819, 0.04113, 0.8884, 0.04113, 0.03299, 0.829, 0.03361, 0.8281, 0.03547, 0.8282, 0.03725, 0.8282, 0.0382, 0.8292, 0.0382, 0.8431, 0.03913, 0.8282, 0.0382, 0.8273, 0.0382, 0.8208, 0.0382, 0.8133, 0.04367, 0.8133, 0.04367, 0.8282, 0.4966, 0.966, 0.4948, 0.9662, 0.4923, 0.9469, 0.4941, 0.9467, 0.03547, 0.7984, 0.03363, 0.7983, 0.03301, 0.7974, 0.0382, 0.7835, 0.0382, 0.7975, 0.03725, 0.7984, 0.0382, 0.8133, 0.0382, 0.8059, 0.0382, 0.7993, 0.03913, 0.7984, 0.04367, 0.7984, 0.04367, 0.8133, 0.9099, 0.06058, 0.9033, 0.06058, 0.9033, 0.04113, 0.9099, 0.04113, 0.6904, 0.7843, 0.6886, 0.7841, 0.6911, 0.7648, 0.6929, 0.765, 0.03913, 0.7984, 0.0382, 0.7975, 0.0382, 0.7835, 0.04367, 0.7984, 0.03301, 0.7974, 0.03219, 0.7975, 0.02726, 0.7895, 0.0382, 0.7835, 0.02726, 0.8014, 0.02726, 0.7895, 0.03219, 0.7975, 0.03188, 0.7987, 0.8964, 0.3291, 0.8898, 0.3291, 0.8898, 0.3098, 0.8964, 0.3098, 0.6922, 0.7844, 0.6904, 0.7843, 0.6929, 0.765, 0.6947, 0.7651, 0.02726, 0.8133, 0.02726, 0.8014, 0.03188, 0.7987, 0.03268, 0.7992, 0.03268, 0.8057, 0.03267, 0.8132, 0.02726, 0.8371, 0.03219, 0.8289, 0.03299, 0.829, 0.0382, 0.8431, 0.02726, 0.8252, 0.02726, 0.8133, 0.03267, 0.8132, 0.03267, 0.8206, 0.03267, 0.8272, 0.03184, 0.8277, 0.9179, 0.3291, 0.9113, 0.3291, 0.9113, 0.3098, 0.9179, 0.3098, 0.02726, 0.8371, 0.02726, 0.8252, 0.03184, 0.8277, 0.03219, 0.8289, 0.4948, 0.9662, 0.493, 0.9664, 0.4905, 0.9471, 0.4923, 0.9469, 0.6947, 0.7651, 0.6929, 0.765, 0.69, 0.7506, 0.6917, 0.7508, 0.9652, 0.0347, 0.9652, 0.02818, 0.9661, 0.02726, 0.9679, 0.02728, 0.9679, 0.03474, 0.8964, 0.3098, 0.8898, 0.3098, 0.8899, 0.2967, 0.8964, 0.2967, 0.9661, 0.05708, 0.9652, 0.05614, 0.9652, 0.04961, 0.9679, 0.04965, 0.9679, 0.0571, 0.4923, 0.9469, 0.4905, 0.9471, 0.4935, 0.9327, 0.4953, 0.9326, 0.9179, 0.3098, 0.9113, 0.3098, 0.9114, 0.2967, 0.9179, 0.2967, 0.6929, 0.765, 0.6911, 0.7648, 0.6884, 0.7515, 0.6893, 0.7505, 0.69, 0.7506, 0.9099, 0.04113, 0.9033, 0.04113, 0.9032, 0.02933, 0.9097, 0.02931, 0.8884, 0.04113, 0.8819, 0.04113, 0.8817, 0.0294, 0.8882, 0.02938, 0.4941, 0.9467, 0.4923, 0.9469, 0.4953, 0.9326, 0.4959, 0.9325, 0.4968, 0.9335, 0.9106, 0.02837, 0.9097, 0.02931, 0.9032, 0.02933, 0.9032, 0.02728, 0.9107, 0.02726, 0.8882, 0.02938, 0.8817, 0.0294, 0.8808, 0.02847, 0.8808, 0.02735, 0.8883, 0.02733])
me_cube.materials.append(mat_material)
me_cube.use_mirror_vertex_groups = False
me_cube.update()

# ---- objects
ob_cube = bpy.data.objects.new('Cube', me_cube)

# ---- transforms, parenting, visibility, modifiers, constraints
ob_cube.location = (0.0, 0.0, 4.527)
ob_cube.scale = (1.0, 4.113, 1.0)
ob_cube.lock_rotations_4d = False
ob_cube.empty_display_type = 'ARROWS'
ob_cube.lineart.crease_threshold = 0.0

# ---- collection membership
col_collection.objects.link(ob_cube)

# ---- scene / render settings (as saved in the file)
scene.frame_start = 1; scene.frame_end = 250; scene.frame_set(1)
scene.render.engine = 'BLENDER_EEVEE_NEXT'
scene.render.bake_bias = 0.0
scene.render.bake_samples = 0
scene.cycles.sampling_pattern = 'TABULATED_SOBOL'
scene.eevee.use_volume_custom_range = False
bpy.context.view_layer.update()

# ---- added for rendering (the .blend has no active camera and no usable light): camera, sun
cam_auto = bpy.data.cameras.new('AutoCamera')
cam_auto.lens = 50.0
cam_auto.sensor_width = 36.0
cam_auto.clip_end = 1000.0
ob_auto_camera = bpy.data.objects.new('AutoCamera', cam_auto)
scene.collection.objects.link(ob_auto_camera)
ob_auto_camera.location = (8.75042, -11.322, 12.5076)
ob_auto_camera.rotation_euler = (1.09748, -7.21219e-08, 0.694738)
scene.camera = ob_auto_camera
light_auto_sun = bpy.data.lights.new('AutoSun', 'SUN')
light_auto_sun.energy = 3.0
light_auto_sun.angle = 0.0523599
ob_auto_sun = bpy.data.objects.new('AutoSun', light_auto_sun)
scene.collection.objects.link(ob_auto_sun)
ob_auto_sun.rotation_euler = (0.872665, 0.174533, 0.523599)
bpy.context.view_layer.update()
